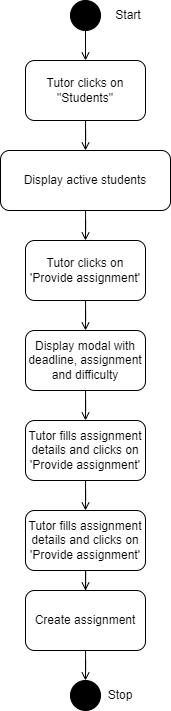

The diagram above was exported from draw.io. Its source (the exported page's mxGraphModel, read from the mxfile embedded in the PNG):
<mxGraphModel dx="1938" dy="987" grid="1" gridSize="10" guides="1" tooltips="1" connect="1" arrows="1" fold="1" page="1" pageScale="1" pageWidth="850" pageHeight="1100" math="0" shadow="0">
  <root>
    <mxCell id="0" />
    <mxCell id="1" parent="0" />
    <mxCell id="_fqUTJihtWyDuUBt80Pj-1" value="" style="ellipse;whiteSpace=wrap;html=1;aspect=fixed;fillColor=#000000;" vertex="1" parent="1">
      <mxGeometry x="410" y="120" width="30" height="30" as="geometry" />
    </mxCell>
    <mxCell id="_fqUTJihtWyDuUBt80Pj-2" value="" style="endArrow=none;html=1;rounded=0;entryX=0.5;entryY=1;entryDx=0;entryDy=0;exitX=0.5;exitY=0;exitDx=0;exitDy=0;startArrow=open;startFill=0;" edge="1" parent="1" source="_fqUTJihtWyDuUBt80Pj-8" target="_fqUTJihtWyDuUBt80Pj-1">
      <mxGeometry width="50" height="50" relative="1" as="geometry">
        <mxPoint x="415" y="180" as="sourcePoint" />
        <mxPoint x="290" y="418" as="targetPoint" />
      </mxGeometry>
    </mxCell>
    <mxCell id="_fqUTJihtWyDuUBt80Pj-3" value="Start" style="text;html=1;strokeColor=none;fillColor=none;align=center;verticalAlign=middle;whiteSpace=wrap;rounded=0;" vertex="1" parent="1">
      <mxGeometry x="437.5" y="120" width="60" height="30" as="geometry" />
    </mxCell>
    <mxCell id="_fqUTJihtWyDuUBt80Pj-4" style="edgeStyle=orthogonalEdgeStyle;rounded=0;orthogonalLoop=1;jettySize=auto;html=1;entryX=0.5;entryY=0;entryDx=0;entryDy=0;endArrow=open;endFill=0;" edge="1" parent="1" source="_fqUTJihtWyDuUBt80Pj-5" target="_fqUTJihtWyDuUBt80Pj-6">
      <mxGeometry relative="1" as="geometry" />
    </mxCell>
    <mxCell id="_fqUTJihtWyDuUBt80Pj-5" value="Display active students" style="rounded=1;whiteSpace=wrap;html=1;" vertex="1" parent="1">
      <mxGeometry x="340" y="270" width="170" height="60" as="geometry" />
    </mxCell>
    <mxCell id="_fqUTJihtWyDuUBt80Pj-6" value="Tutor clicks on 'Provide assignment'" style="rounded=1;whiteSpace=wrap;html=1;" vertex="1" parent="1">
      <mxGeometry x="365" y="360" width="120" height="60" as="geometry" />
    </mxCell>
    <mxCell id="_fqUTJihtWyDuUBt80Pj-7" style="edgeStyle=orthogonalEdgeStyle;rounded=0;orthogonalLoop=1;jettySize=auto;html=1;entryX=0.5;entryY=0;entryDx=0;entryDy=0;endArrow=open;endFill=0;" edge="1" parent="1" source="_fqUTJihtWyDuUBt80Pj-8" target="_fqUTJihtWyDuUBt80Pj-5">
      <mxGeometry relative="1" as="geometry" />
    </mxCell>
    <mxCell id="_fqUTJihtWyDuUBt80Pj-8" value="Tutor clicks on &quot;Students&quot;" style="rounded=1;whiteSpace=wrap;html=1;" vertex="1" parent="1">
      <mxGeometry x="365" y="180" width="120" height="60" as="geometry" />
    </mxCell>
    <mxCell id="_fqUTJihtWyDuUBt80Pj-9" style="edgeStyle=orthogonalEdgeStyle;rounded=0;orthogonalLoop=1;jettySize=auto;html=1;endArrow=open;endFill=0;entryX=0.5;entryY=0;entryDx=0;entryDy=0;" edge="1" parent="1" source="_fqUTJihtWyDuUBt80Pj-6" target="_fqUTJihtWyDuUBt80Pj-11">
      <mxGeometry relative="1" as="geometry">
        <mxPoint x="420" y="480" as="targetPoint" />
      </mxGeometry>
    </mxCell>
    <mxCell id="_fqUTJihtWyDuUBt80Pj-10" style="edgeStyle=orthogonalEdgeStyle;rounded=0;orthogonalLoop=1;jettySize=auto;html=1;entryX=0.5;entryY=0;entryDx=0;entryDy=0;endArrow=open;endFill=0;" edge="1" parent="1" source="_fqUTJihtWyDuUBt80Pj-11" target="_fqUTJihtWyDuUBt80Pj-15">
      <mxGeometry relative="1" as="geometry" />
    </mxCell>
    <mxCell id="_fqUTJihtWyDuUBt80Pj-11" value="Display modal with deadline, assignment and difficulty" style="rounded=1;whiteSpace=wrap;html=1;" vertex="1" parent="1">
      <mxGeometry x="365" y="450" width="120" height="60" as="geometry" />
    </mxCell>
    <mxCell id="_fqUTJihtWyDuUBt80Pj-12" value="" style="ellipse;whiteSpace=wrap;html=1;aspect=fixed;fillColor=#000000;" vertex="1" parent="1">
      <mxGeometry x="410" y="800" width="30" height="30" as="geometry" />
    </mxCell>
    <mxCell id="_fqUTJihtWyDuUBt80Pj-13" value="Stop" style="text;html=1;strokeColor=none;fillColor=none;align=center;verticalAlign=middle;whiteSpace=wrap;rounded=0;" vertex="1" parent="1">
      <mxGeometry x="430" y="800" width="60" height="30" as="geometry" />
    </mxCell>
    <mxCell id="_fqUTJihtWyDuUBt80Pj-14" style="edgeStyle=orthogonalEdgeStyle;rounded=0;orthogonalLoop=1;jettySize=auto;html=1;entryX=0.5;entryY=0;entryDx=0;entryDy=0;endArrow=open;endFill=0;" edge="1" parent="1" source="_fqUTJihtWyDuUBt80Pj-15" target="KGhliXa0p_k5N4283b4R-1">
      <mxGeometry relative="1" as="geometry" />
    </mxCell>
    <mxCell id="_fqUTJihtWyDuUBt80Pj-15" value="Tutor fills assignment details and clicks on 'Provide assignment'" style="rounded=1;whiteSpace=wrap;html=1;" vertex="1" parent="1">
      <mxGeometry x="365" y="540" width="120" height="60" as="geometry" />
    </mxCell>
    <mxCell id="KGhliXa0p_k5N4283b4R-4" style="edgeStyle=orthogonalEdgeStyle;rounded=0;orthogonalLoop=1;jettySize=auto;html=1;entryX=0.5;entryY=0;entryDx=0;entryDy=0;endArrow=open;endFill=0;" edge="1" parent="1" source="KGhliXa0p_k5N4283b4R-1" target="KGhliXa0p_k5N4283b4R-2">
      <mxGeometry relative="1" as="geometry" />
    </mxCell>
    <mxCell id="KGhliXa0p_k5N4283b4R-1" value="Tutor fills assignment details and clicks on 'Provide assignment'" style="rounded=1;whiteSpace=wrap;html=1;" vertex="1" parent="1">
      <mxGeometry x="365" y="630" width="120" height="60" as="geometry" />
    </mxCell>
    <mxCell id="KGhliXa0p_k5N4283b4R-5" style="edgeStyle=orthogonalEdgeStyle;rounded=0;orthogonalLoop=1;jettySize=auto;html=1;entryX=0.5;entryY=0;entryDx=0;entryDy=0;endArrow=open;endFill=0;" edge="1" parent="1" source="KGhliXa0p_k5N4283b4R-2" target="_fqUTJihtWyDuUBt80Pj-12">
      <mxGeometry relative="1" as="geometry" />
    </mxCell>
    <mxCell id="KGhliXa0p_k5N4283b4R-2" value="Create assignment" style="rounded=1;whiteSpace=wrap;html=1;" vertex="1" parent="1">
      <mxGeometry x="365" y="710" width="120" height="60" as="geometry" />
    </mxCell>
  </root>
</mxGraphModel>